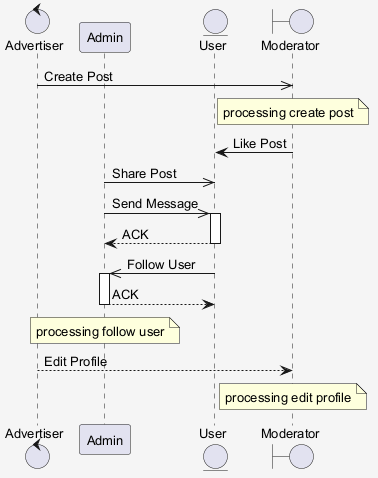

The diagram above was rendered by PlantUML. Its source (embedded in the PNG):
@startuml
skinparam shadowing false
skinparam backgroundColor #F5F5F5
skinparam defaultFontSize 13
control "Advertiser" as A
participant "Admin" as A2
entity "User" as U
boundary "Moderator" as M
A ->> M : Create Post
note over M : processing create post
M -> U : Like Post
A2 ->> U : Share Post
A2 ->> U : Send Message
activate U
U --> A2 : ACK
deactivate U
U ->> A2 : Follow User
activate A2
A2 --> U : ACK
deactivate A2
note over A2 : processing follow user
A --> M : Edit Profile
note over M : processing edit profile
@enduml